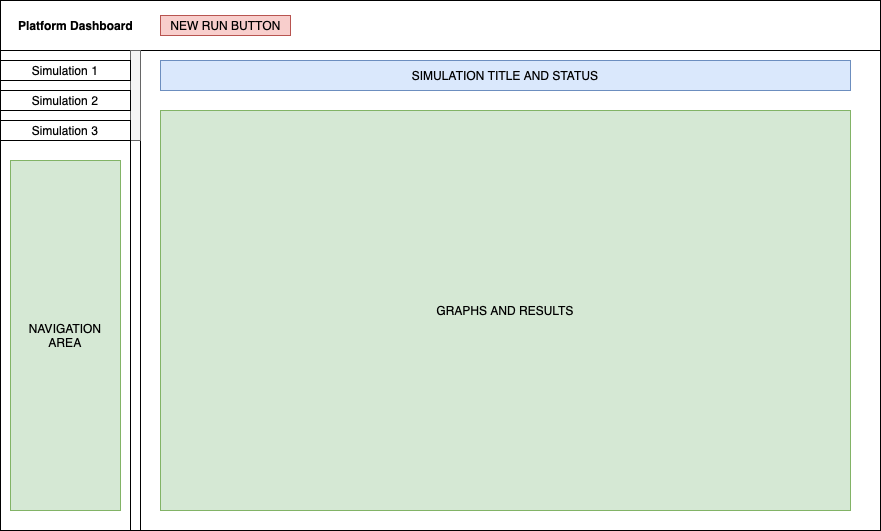

The diagram above was exported from draw.io. Its source (the exported page's mxGraphModel, read from the mxfile embedded in the PNG):
<mxGraphModel dx="1374" dy="800" grid="1" gridSize="10" guides="1" tooltips="1" connect="1" arrows="1" fold="1" page="1" pageScale="1" pageWidth="850" pageHeight="1100" math="0" shadow="0">
  <root>
    <mxCell id="0" />
    <mxCell id="1" parent="0" />
    <mxCell id="-gd4CyrCBJUjvcpOr7Uh-4" value="" style="rounded=0;whiteSpace=wrap;html=1;" vertex="1" parent="1">
      <mxGeometry x="50" y="100" width="880" height="530" as="geometry" />
    </mxCell>
    <mxCell id="-gd4CyrCBJUjvcpOr7Uh-7" value="" style="rounded=0;whiteSpace=wrap;html=1;" vertex="1" parent="1">
      <mxGeometry x="50" y="100" width="880" height="50" as="geometry" />
    </mxCell>
    <mxCell id="-gd4CyrCBJUjvcpOr7Uh-8" value="Platform Dashboard" style="text;html=1;align=center;verticalAlign=middle;resizable=0;points=[];autosize=1;strokeColor=none;fontStyle=1" vertex="1" parent="1">
      <mxGeometry x="60" y="115" width="130" height="20" as="geometry" />
    </mxCell>
    <mxCell id="-gd4CyrCBJUjvcpOr7Uh-9" value="NEW RUN BUTTON" style="text;html=1;align=center;verticalAlign=middle;resizable=0;points=[];autosize=1;strokeColor=#b85450;fillColor=#f8cecc;" vertex="1" parent="1">
      <mxGeometry x="210" y="115" width="130" height="20" as="geometry" />
    </mxCell>
    <mxCell id="-gd4CyrCBJUjvcpOr7Uh-11" value="" style="rounded=0;whiteSpace=wrap;html=1;" vertex="1" parent="1">
      <mxGeometry x="50" y="150" width="130" height="480" as="geometry" />
    </mxCell>
    <mxCell id="-gd4CyrCBJUjvcpOr7Uh-13" value="" style="rounded=0;whiteSpace=wrap;html=1;" vertex="1" parent="1">
      <mxGeometry x="180" y="150" width="10" height="480" as="geometry" />
    </mxCell>
    <mxCell id="-gd4CyrCBJUjvcpOr7Uh-14" value="" style="rounded=0;whiteSpace=wrap;html=1;fillColor=#f5f5f5;fontColor=#333333;strokeColor=#666666;" vertex="1" parent="1">
      <mxGeometry x="180" y="150" width="10" height="90" as="geometry" />
    </mxCell>
    <mxCell id="-gd4CyrCBJUjvcpOr7Uh-16" value="Simulation 1" style="rounded=0;whiteSpace=wrap;html=1;" vertex="1" parent="1">
      <mxGeometry x="50" y="160" width="130" height="20" as="geometry" />
    </mxCell>
    <mxCell id="-gd4CyrCBJUjvcpOr7Uh-17" value="Simulation 2" style="rounded=0;whiteSpace=wrap;html=1;" vertex="1" parent="1">
      <mxGeometry x="50" y="190" width="130" height="20" as="geometry" />
    </mxCell>
    <mxCell id="-gd4CyrCBJUjvcpOr7Uh-18" value="Simulation 3" style="rounded=0;whiteSpace=wrap;html=1;" vertex="1" parent="1">
      <mxGeometry x="50" y="220" width="130" height="20" as="geometry" />
    </mxCell>
    <mxCell id="-gd4CyrCBJUjvcpOr7Uh-20" value="NAVIGATION AREA" style="rounded=0;whiteSpace=wrap;html=1;fillColor=#d5e8d4;strokeColor=#82b366;" vertex="1" parent="1">
      <mxGeometry x="60" y="260" width="110" height="350" as="geometry" />
    </mxCell>
    <mxCell id="-gd4CyrCBJUjvcpOr7Uh-21" value="GRAPHS AND RESULTS" style="rounded=0;whiteSpace=wrap;html=1;fillColor=#d5e8d4;strokeColor=#82b366;" vertex="1" parent="1">
      <mxGeometry x="210" y="210" width="690" height="400" as="geometry" />
    </mxCell>
    <mxCell id="-gd4CyrCBJUjvcpOr7Uh-22" value="SIMULATION TITLE AND STATUS" style="rounded=0;whiteSpace=wrap;html=1;fillColor=#dae8fc;strokeColor=#6c8ebf;" vertex="1" parent="1">
      <mxGeometry x="210" y="160" width="690" height="30" as="geometry" />
    </mxCell>
  </root>
</mxGraphModel>